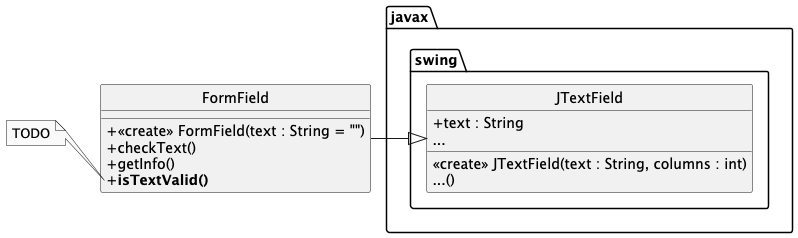

The diagram above was rendered by PlantUML. Its source (embedded in the PNG):
@startuml
hide circle
skinparam monochrome true
skinparam classAttributeIconSize 0
skinparam backgroundcolor white
'skinparam groupInheritance 4

class javax.swing.JTextField {
    + text : String
    ...
    <<create>> JTextField(text : String, columns : int)
    ...()
}

FormField -Right-|> JTextField

class FormField  {
    + <<create>> FormField(text : String = "")
    + checkText()
    + getInfo()
    + <b>isTextValid()</b>
}

note left of FormField::isTextValid
 TODO
end note

@enduml